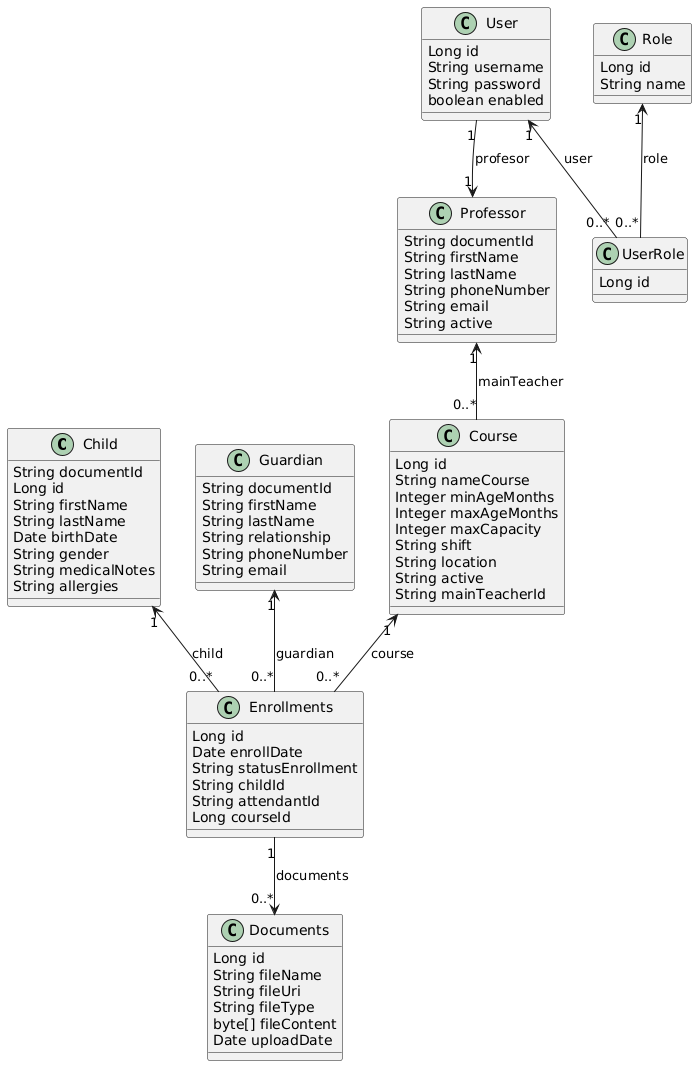

The diagram above was rendered by PlantUML. Its source (embedded in the PNG):
@startuml
' Entidades principales

class Child {
  String documentId
  Long id
  String firstName
  String lastName
  Date birthDate
  String gender
  String medicalNotes
  String allergies
}

class Guardian {
  String documentId
  String firstName
  String lastName
  String relationship
  String phoneNumber
  String email
}

class Professor {
  String documentId
  String firstName
  String lastName
  String phoneNumber
  String email
  String active
}

class Course {
  Long id
  String nameCourse
  Integer minAgeMonths
  Integer maxAgeMonths
  Integer maxCapacity
  String shift
  String location
  String active
  String mainTeacherId
}

class Enrollments {
  Long id
  Date enrollDate
  String statusEnrollment
  String childId
  String attendantId
  Long courseId
}

class Documents {
  Long id
  String fileName
  String fileUri
  String fileType
  byte[] fileContent
  Date uploadDate
}

class User {
  Long id
  String username
  String password
  boolean enabled
}

class Role {
  Long id
  String name
}

class UserRole {
  Long id
}

' Relaciones

Child "1" <-- "0..*" Enrollments : child
Guardian "1" <-- "0..*" Enrollments : guardian
Course "1" <-- "0..*" Enrollments : course
Enrollments "1" --> "0..*" Documents : documents

Professor "1" <-- "0..*" Course : mainTeacher
User "1" --> "1" Professor : profesor

User "1" <-- "0..*" UserRole : user
Role "1" <-- "0..*" UserRole : role
@enduml